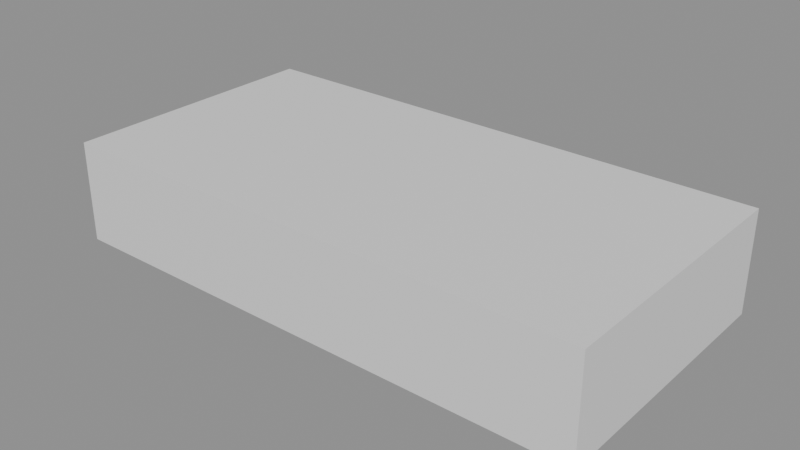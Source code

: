 # Source: e0239_after.blend  (saved by Blender 5.2.44; exported with 4.5.12 LTS)
import bpy
from mathutils import Matrix  # noqa: F401  (used for matrix-valued properties, if any)

bpy.ops.wm.read_factory_settings(use_empty=True)
scene = bpy.context.scene
scene.name = 'Scene'

# ---- materials (node trees are filled in below, after node groups)
mat_agua = bpy.data.materials.new('Agua')

# ---- material node trees
mat_agua.use_nodes = True; mat_agua.node_tree.nodes.clear()
_N = mat_agua.node_tree.nodes; _L = mat_agua.node_tree.links
n0 = _N.new('ShaderNodeBsdfPrincipled'); n0.name = 'Principled BSDF'; n0.location = (-200, 100)
n0.inputs[3].default_value = 1.45
n0.inputs[10].default_value = 0.005
n1 = _N.new('ShaderNodeOutputMaterial'); n1.name = 'Material Output'; n1.location = (200, 100)
_L.new(n0.outputs[0], n1.inputs[0])
n1.is_active_output = True

# ---- meshes
me_agua_piscina_mesh = bpy.data.meshes.new('Agua_Piscina_mesh')
me_agua_piscina_mesh.from_pydata([(0.0, 0.0, 0.0), (8.0, 0.0, 0.0), (8.0, 4.0, 0.0), (0.0, 4.0, 0.0), (0.0, 0.0, 1.5), (8.0, 0.0, 1.5), (8.0, 4.0, 1.5), (0.0, 4.0, 1.5)], [], [(0, 3, 2, 1), (4, 5, 6, 7), (2, 3, 7, 6), (0, 1, 5, 4), (1, 2, 6, 5), (3, 0, 4, 7)])
me_agua_piscina_mesh.materials.append(mat_agua)
me_agua_piscina_mesh.update()

# ---- objects
ob_agua_piscina_solido = bpy.data.objects.new('Agua_Piscina_Solido', me_agua_piscina_mesh)
ob_agua_piscina = bpy.data.objects.new('Agua_Piscina', None)

# ---- transforms, parenting, visibility, modifiers, constraints
ob_agua_piscina_solido.parent = ob_agua_piscina
ob_agua_piscina_solido.location = (0.0, 0.0, 0.0)
ob_agua_piscina.location = (0.0, 0.0, -1.3)
ob_agua_piscina.empty_display_type = 'ARROWS'

# ---- collection membership
scene.collection.objects.link(ob_agua_piscina_solido)
scene.collection.objects.link(ob_agua_piscina)

# ---- scene / render settings (as saved in the file)
scene.frame_start = 1; scene.frame_end = 250; scene.frame_set(1)
scene.render.engine = 'BLENDER_EEVEE_NEXT'
scene.render.bake_bias = 0.0
scene.render.bake_samples = 0
scene.render.compositor_device = 'GPU'
scene.eevee.use_volume_custom_range = False
scene.eevee.fast_gi_thickness_near = 0.1
scene.eevee.fast_gi_thickness_far = 0.0
scene.eevee.ray_tracing_options.screen_trace_thickness = 0.1
bpy.context.view_layer.update()

# ---- added for rendering (the .blend has no active camera and no usable light): camera, sun + grey world if the file has none
cam_auto = bpy.data.cameras.new('AutoCamera')
cam_auto.lens = 50.0
cam_auto.sensor_width = 36.0
cam_auto.clip_end = 1000.0
ob_auto_camera = bpy.data.objects.new('AutoCamera', cam_auto)
scene.collection.objects.link(ob_auto_camera)
ob_auto_camera.location = (12.391, -8.06923, 6.16282)
ob_auto_camera.rotation_euler = (1.09748, -7.21219e-08, 0.694738)
scene.camera = ob_auto_camera
light_auto_sun = bpy.data.lights.new('AutoSun', 'SUN')
light_auto_sun.energy = 3.0
light_auto_sun.angle = 0.0523599
ob_auto_sun = bpy.data.objects.new('AutoSun', light_auto_sun)
scene.collection.objects.link(ob_auto_sun)
ob_auto_sun.rotation_euler = (0.872665, 0.174533, 0.523599)
if scene.world is None:
    world_auto = bpy.data.worlds.new('AutoWorld')
    world_auto.color = (0.3, 0.3, 0.3)
    scene.world = world_auto
bpy.context.view_layer.update()
